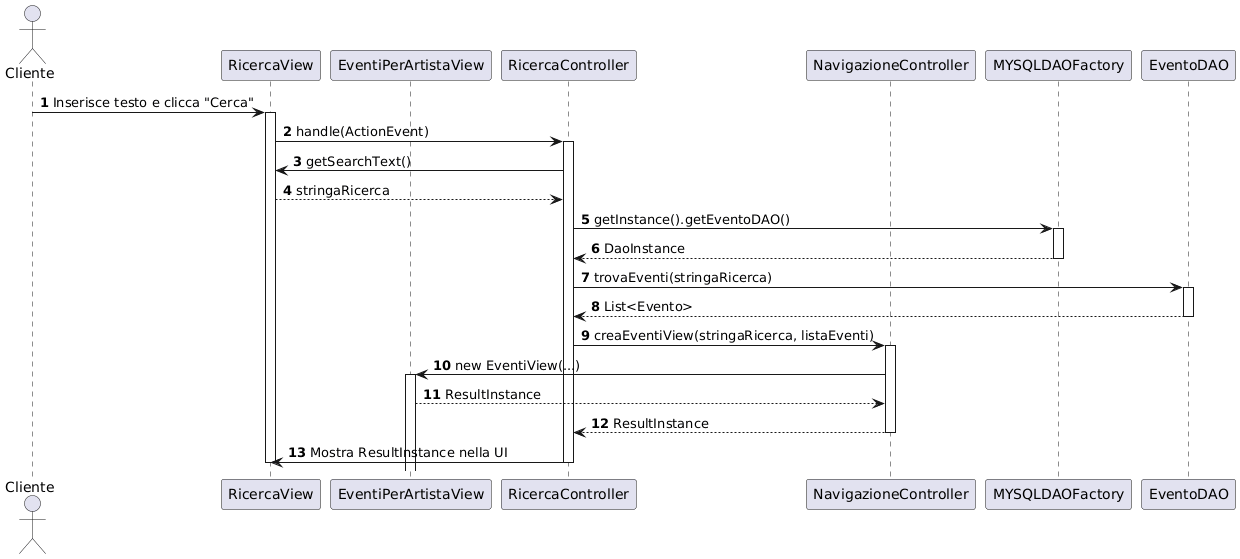

The diagram above was rendered by PlantUML. Its source (embedded in the PNG):
@startuml
autonumber

actor "Cliente" as User

participant "RicercaView" as View
participant "EventiPerArtistaView" as ViewRes



participant "RicercaController" as Ctrl
participant "NavigazioneController" as Nav



participant "MYSQLDAOFactory" as Factory
participant "EventoDAO" as EDAO


User -> View: Inserisce testo e clicca "Cerca"
activate View
View -> Ctrl: handle(ActionEvent)
activate Ctrl

Ctrl -> View: getSearchText()
View --> Ctrl: stringaRicerca

Ctrl -> Factory: getInstance().getEventoDAO()
activate Factory
Factory --> Ctrl: DaoInstance
deactivate Factory

Ctrl -> EDAO: trovaEventi(stringaRicerca)
activate EDAO
EDAO --> Ctrl: List<Evento>
deactivate EDAO

Ctrl -> Nav: creaEventiView(stringaRicerca, listaEventi)
activate Nav
Nav -> ViewRes: new EventiView(...)
activate ViewRes
ViewRes --> Nav: ResultInstance
Nav --> Ctrl: ResultInstance
deactivate Nav

Ctrl -> View: Mostra ResultInstance nella UI
deactivate Ctrl
deactivate View
@endum